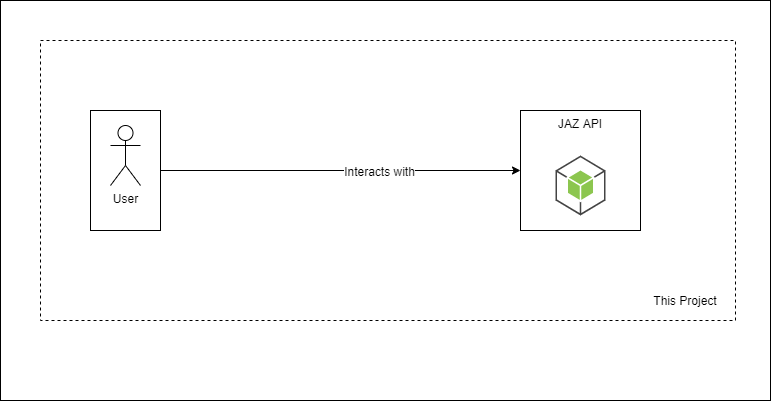

The diagram above was exported from draw.io. Its source (the exported page's mxGraphModel, read from the mxfile embedded in the PNG):
<mxGraphModel dx="1086" dy="806" grid="1" gridSize="10" guides="1" tooltips="1" connect="1" arrows="1" fold="1" page="1" pageScale="1" pageWidth="850" pageHeight="1100" math="0" shadow="0">
  <root>
    <mxCell id="0" />
    <mxCell id="1" parent="0" />
    <mxCell id="7kRycVDsS7cO0REzkGpb-13" value="" style="rounded=0;whiteSpace=wrap;html=1;strokeColor=#000000;fontSize=12;" parent="1" vertex="1">
      <mxGeometry y="40" width="770" height="400" as="geometry" />
    </mxCell>
    <mxCell id="7kRycVDsS7cO0REzkGpb-11" value="" style="rounded=0;whiteSpace=wrap;html=1;fontSize=12;dashed=1;" parent="1" vertex="1">
      <mxGeometry x="40" y="80" width="695" height="280" as="geometry" />
    </mxCell>
    <mxCell id="7kRycVDsS7cO0REzkGpb-9" style="edgeStyle=orthogonalEdgeStyle;rounded=0;orthogonalLoop=1;jettySize=auto;html=1;" parent="1" source="7kRycVDsS7cO0REzkGpb-7" target="FedyfMCkGIny3NIVxbY0-1" edge="1">
      <mxGeometry relative="1" as="geometry">
        <mxPoint x="280" y="210" as="targetPoint" />
      </mxGeometry>
    </mxCell>
    <mxCell id="7kRycVDsS7cO0REzkGpb-10" value="Interacts with" style="text;html=1;align=center;verticalAlign=middle;resizable=0;points=[];labelBackgroundColor=#ffffff;" parent="7kRycVDsS7cO0REzkGpb-9" vertex="1" connectable="0">
      <mxGeometry x="0.3167" y="1" relative="1" as="geometry">
        <mxPoint x="-19" y="1" as="offset" />
      </mxGeometry>
    </mxCell>
    <mxCell id="7kRycVDsS7cO0REzkGpb-7" value="" style="rounded=0;whiteSpace=wrap;html=1;" parent="1" vertex="1">
      <mxGeometry x="90" y="150" width="70" height="120" as="geometry" />
    </mxCell>
    <mxCell id="FedyfMCkGIny3NIVxbY0-1" value="JAZ API" style="rounded=0;whiteSpace=wrap;html=1;verticalAlign=top;" parent="1" vertex="1">
      <mxGeometry x="520" y="150" width="120" height="120" as="geometry" />
    </mxCell>
    <mxCell id="7kRycVDsS7cO0REzkGpb-1" value="" style="outlineConnect=0;dashed=0;verticalLabelPosition=bottom;verticalAlign=top;align=center;html=1;shape=mxgraph.aws3.android;fillColor=#8CC64F;gradientColor=none;" parent="1" vertex="1">
      <mxGeometry x="555" y="195" width="50" height="60" as="geometry" />
    </mxCell>
    <mxCell id="7kRycVDsS7cO0REzkGpb-6" value="User" style="shape=umlActor;verticalLabelPosition=bottom;labelBackgroundColor=#ffffff;verticalAlign=top;html=1;outlineConnect=0;" parent="1" vertex="1">
      <mxGeometry x="110" y="165" width="30" height="60" as="geometry" />
    </mxCell>
    <mxCell id="7kRycVDsS7cO0REzkGpb-12" value="This Project" style="text;html=1;strokeColor=none;fillColor=none;align=center;verticalAlign=middle;whiteSpace=wrap;rounded=0;dashed=1;fontSize=12;" parent="1" vertex="1">
      <mxGeometry x="650" y="330" width="70" height="20" as="geometry" />
    </mxCell>
  </root>
</mxGraphModel>